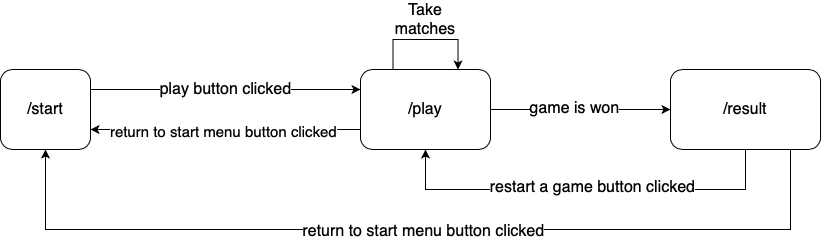

The diagram above was exported from draw.io. Its source (the exported page's mxGraphModel, read from the mxfile embedded in the PNG):
<mxGraphModel dx="1186" dy="789" grid="1" gridSize="10" guides="1" tooltips="1" connect="1" arrows="1" fold="1" page="1" pageScale="1" pageWidth="1100" pageHeight="850" background="#ffffff" math="0" shadow="0">
  <root>
    <mxCell id="0" />
    <mxCell id="1" parent="0" />
    <mxCell id="_rBjzKTBEbS1kBe1nEQ2-6" value="&lt;font style=&quot;font-size: 16px;&quot;&gt;play button clicked&lt;/font&gt;" style="edgeStyle=orthogonalEdgeStyle;rounded=0;orthogonalLoop=1;jettySize=auto;html=1;exitX=1;exitY=0.25;exitDx=0;exitDy=0;entryX=0;entryY=0.25;entryDx=0;entryDy=0;fontSize=16;" edge="1" parent="1" source="_rBjzKTBEbS1kBe1nEQ2-1" target="_rBjzKTBEbS1kBe1nEQ2-5">
      <mxGeometry relative="1" as="geometry" />
    </mxCell>
    <mxCell id="_rBjzKTBEbS1kBe1nEQ2-1" value="/start" style="rounded=1;whiteSpace=wrap;html=1;fontSize=16;" vertex="1" parent="1">
      <mxGeometry x="110" y="200" width="90" height="80" as="geometry" />
    </mxCell>
    <mxCell id="_rBjzKTBEbS1kBe1nEQ2-8" value="" style="edgeStyle=orthogonalEdgeStyle;rounded=0;orthogonalLoop=1;jettySize=auto;html=1;entryX=0.75;entryY=0;entryDx=0;entryDy=0;exitX=0.25;exitY=0;exitDx=0;exitDy=0;fontSize=16;" edge="1" parent="1" source="_rBjzKTBEbS1kBe1nEQ2-5" target="_rBjzKTBEbS1kBe1nEQ2-5">
      <mxGeometry relative="1" as="geometry">
        <mxPoint x="550" y="140" as="targetPoint" />
        <Array as="points">
          <mxPoint x="503" y="170" />
          <mxPoint x="568" y="170" />
        </Array>
      </mxGeometry>
    </mxCell>
    <mxCell id="_rBjzKTBEbS1kBe1nEQ2-11" value="" style="edgeStyle=orthogonalEdgeStyle;rounded=0;orthogonalLoop=1;jettySize=auto;html=1;fontSize=16;" edge="1" parent="1" source="_rBjzKTBEbS1kBe1nEQ2-5" target="_rBjzKTBEbS1kBe1nEQ2-10">
      <mxGeometry relative="1" as="geometry" />
    </mxCell>
    <mxCell id="_rBjzKTBEbS1kBe1nEQ2-16" value="&lt;font style=&quot;font-size: 16px;&quot;&gt;game is won&lt;/font&gt;" style="edgeLabel;html=1;align=center;verticalAlign=middle;resizable=0;points=[];fontSize=16;" vertex="1" connectable="0" parent="_rBjzKTBEbS1kBe1nEQ2-11">
      <mxGeometry x="-0.1667" y="2" relative="1" as="geometry">
        <mxPoint x="8" as="offset" />
      </mxGeometry>
    </mxCell>
    <mxCell id="_rBjzKTBEbS1kBe1nEQ2-22" style="edgeStyle=orthogonalEdgeStyle;rounded=0;orthogonalLoop=1;jettySize=auto;html=1;exitX=0;exitY=0.75;exitDx=0;exitDy=0;entryX=1;entryY=0.75;entryDx=0;entryDy=0;fontSize=16;" edge="1" parent="1" source="_rBjzKTBEbS1kBe1nEQ2-5" target="_rBjzKTBEbS1kBe1nEQ2-1">
      <mxGeometry relative="1" as="geometry">
        <mxPoint x="480" y="380" as="targetPoint" />
        <Array as="points" />
      </mxGeometry>
    </mxCell>
    <mxCell id="_rBjzKTBEbS1kBe1nEQ2-23" value="&lt;font style=&quot;font-size: 15px&quot;&gt;return to start menu button clicked&lt;/font&gt;" style="edgeLabel;html=1;align=center;verticalAlign=middle;resizable=0;points=[];fontSize=16;" vertex="1" connectable="0" parent="_rBjzKTBEbS1kBe1nEQ2-22">
      <mxGeometry x="0.025" y="2" relative="1" as="geometry">
        <mxPoint as="offset" />
      </mxGeometry>
    </mxCell>
    <mxCell id="_rBjzKTBEbS1kBe1nEQ2-5" value="/play" style="rounded=1;whiteSpace=wrap;html=1;fontSize=16;" vertex="1" parent="1">
      <mxGeometry x="470" y="200" width="130" height="80" as="geometry" />
    </mxCell>
    <mxCell id="_rBjzKTBEbS1kBe1nEQ2-13" value="" style="edgeStyle=orthogonalEdgeStyle;rounded=0;orthogonalLoop=1;jettySize=auto;html=1;entryX=0.5;entryY=1;entryDx=0;entryDy=0;exitX=0.5;exitY=1;exitDx=0;exitDy=0;fontSize=16;" edge="1" parent="1" source="_rBjzKTBEbS1kBe1nEQ2-10" target="_rBjzKTBEbS1kBe1nEQ2-5">
      <mxGeometry relative="1" as="geometry">
        <mxPoint x="790" y="360" as="targetPoint" />
        <Array as="points">
          <mxPoint x="850" y="320" />
          <mxPoint x="530" y="320" />
        </Array>
      </mxGeometry>
    </mxCell>
    <mxCell id="_rBjzKTBEbS1kBe1nEQ2-17" value="restart a game button clicked" style="edgeLabel;html=1;align=center;verticalAlign=middle;resizable=0;points=[];fontSize=16;" vertex="1" connectable="0" parent="_rBjzKTBEbS1kBe1nEQ2-13">
      <mxGeometry x="0.1488" y="-3" relative="1" as="geometry">
        <mxPoint x="36" as="offset" />
      </mxGeometry>
    </mxCell>
    <mxCell id="_rBjzKTBEbS1kBe1nEQ2-15" value="" style="edgeStyle=orthogonalEdgeStyle;rounded=0;orthogonalLoop=1;jettySize=auto;html=1;entryX=0.5;entryY=1;entryDx=0;entryDy=0;exitX=0.75;exitY=1;exitDx=0;exitDy=0;fontSize=16;" edge="1" parent="1" source="_rBjzKTBEbS1kBe1nEQ2-10" target="_rBjzKTBEbS1kBe1nEQ2-1">
      <mxGeometry relative="1" as="geometry">
        <mxPoint x="790" y="360" as="targetPoint" />
        <Array as="points">
          <mxPoint x="900" y="360" />
          <mxPoint x="155" y="360" />
        </Array>
      </mxGeometry>
    </mxCell>
    <mxCell id="_rBjzKTBEbS1kBe1nEQ2-18" value="return to start menu button clicked" style="edgeLabel;html=1;align=center;verticalAlign=middle;resizable=0;points=[];fontSize=16;" vertex="1" connectable="0" parent="_rBjzKTBEbS1kBe1nEQ2-15">
      <mxGeometry x="-0.0037" y="1" relative="1" as="geometry">
        <mxPoint as="offset" />
      </mxGeometry>
    </mxCell>
    <mxCell id="_rBjzKTBEbS1kBe1nEQ2-10" value="/result" style="rounded=1;whiteSpace=wrap;html=1;fontSize=16;" vertex="1" parent="1">
      <mxGeometry x="780" y="200" width="150" height="80" as="geometry" />
    </mxCell>
    <mxCell id="_rBjzKTBEbS1kBe1nEQ2-19" value="Take matches" style="text;html=1;strokeColor=none;fillColor=none;align=center;verticalAlign=middle;whiteSpace=wrap;rounded=0;fontSize=16;" vertex="1" parent="1">
      <mxGeometry x="490" y="140" width="90" height="20" as="geometry" />
    </mxCell>
  </root>
</mxGraphModel>